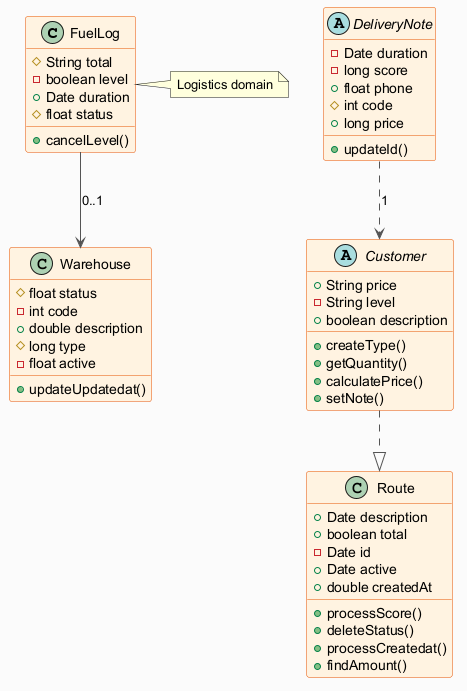

The diagram above was rendered by PlantUML. Its source (embedded in the PNG):
@startuml
skinparam backgroundColor #FAFAFA
skinparam classBackgroundColor #FFF3E0
skinparam classBorderColor #E65100
skinparam ArrowColor #555555
class FuelLog {
  #String total
  -boolean level
  +Date duration
  #float status
  +cancelLevel()
}
class Route {
  +Date description
  +boolean total
  -Date id
  +Date active
  +double createdAt
  +processScore()
  +deleteStatus()
  +processCreatedat()
  +findAmount()
}
class Warehouse {
  #float status
  -int code
  +double description
  #long type
  -float active
  +updateUpdatedat()
}
abstract class DeliveryNote {
  -Date duration
  -long score
  +float phone
  #int code
  +long price
  +updateId()
}
abstract class Customer {
  +String price
  -String level
  +boolean description
  +createType()
  +getQuantity()
  +calculatePrice()
  +setNote()
}
Customer ..|> Route
FuelLog --> Warehouse : "0..1"
DeliveryNote ..> Customer : "1"
note right of FuelLog : Logistics domain
@enduml